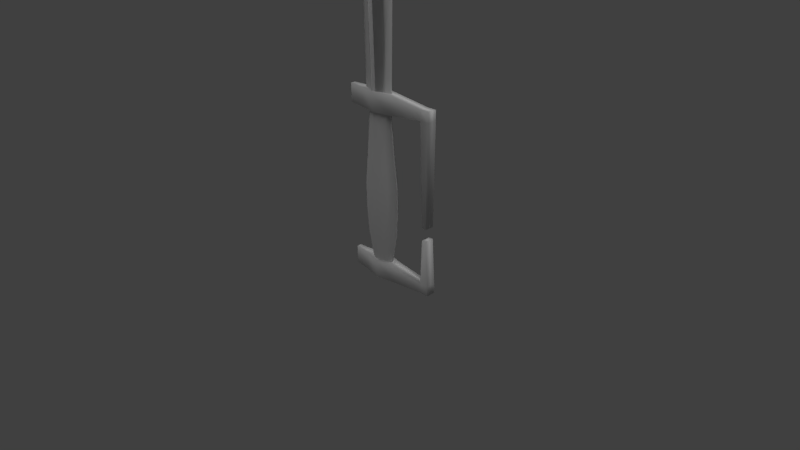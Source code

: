 # Source: untitled.blend  (saved by Blender 2.59.0; exported with 4.5.12 LTS)
import bpy
from mathutils import Matrix  # noqa: F401  (used for matrix-valued properties, if any)

bpy.ops.wm.read_factory_settings(use_empty=True)
scene = bpy.context.scene
scene.name = 'Scene'

# ---- collections
col_collection_1 = bpy.data.collections.new('Collection 1'); scene.collection.children.link(col_collection_1)

# ---- world
world_world = bpy.data.worlds.new('World'); scene.world = world_world
world_world.color = (0.05088, 0.05088, 0.05088)
world_world.use_sun_shadow = False
world_world.sun_shadow_jitter_overblur = 0.0
world_world.cycles.sampling_method = 'MANUAL'
world_world.cycles.sample_map_resolution = 256

# ---- cameras
cam_camera = bpy.data.cameras.new('Camera')
cam_camera.clip_end = 100.0
cam_camera.lens = 35.0
cam_camera.ortho_scale = 7.314
cam_camera.dof.focus_distance = 0.0
cam_camera.dof.aperture_fstop = 128.0
cam_camera_001 = bpy.data.cameras.new('Camera.001')
cam_camera_001.clip_end = 100.0
cam_camera_001.lens = 35.0
cam_camera_001.ortho_scale = 7.314
cam_camera_001.dof.focus_distance = 0.0
cam_camera_001.dof.aperture_fstop = 128.0

# ---- lights
light_lamp = bpy.data.lights.new('Lamp', 'POINT')
light_lamp.transmission_factor = 0.0
light_lamp.cutoff_distance = 30.0
light_lamp.energy = 100.0
light_lamp.shadow_buffer_clip_start = 1.001
light_lamp.shadow_soft_size = 1.0
light_lamp.shadow_maximum_resolution = 0.006
light_lamp.use_absolute_resolution = True
light_lamp.cycles.use_multiple_importance_sampling = False
light_sun = bpy.data.lights.new('Sun', 'SUN')
light_sun.transmission_factor = 0.0
light_sun.angle = 1.571
light_sun.energy = 1.0
light_sun.shadow_buffer_clip_start = 0.5
light_sun.shadow_soft_size = 1.0
light_sun.shadow_cascade_max_distance = 1000.0
light_sun.cycles.use_multiple_importance_sampling = False

# ---- meshes
me_circle_007 = bpy.data.meshes.new('Circle.007')
me_circle_007.from_pydata([(-0.202, 1.7, -7.803), (0.3425, 1.495, -7.803), (2.298, 1.0, -7.803), (0.3425, 0.505, -7.803), (-0.202, 0.3, -7.803), (-0.7464, 0.505, -7.803), (-3.702, 1.0, -7.803), (-0.7464, 1.495, -7.803), (-0.7464, 1.707, 4.073), (-4.344, 1.0, 4.073), (-0.7464, 0.2929, 4.073), (-0.202, 2.086e-06, 4.073), (0.3425, 0.2929, 4.073), (2.298, 1.0, 4.073), (0.3425, 1.707, 4.073), (-0.202, 2.0, 4.073), (-0.202, 2.0, 8.073), (0.3425, 1.707, 8.073), (2.601, 1.0, 8.073), (0.3425, 0.2929, 8.073), (-0.202, 2.086e-06, 8.073), (-0.7464, 0.2929, 8.073), (-7.19, 1.0, 8.073), (-0.7464, 1.707, 8.073), (-0.7464, 1.707, 11.07), (-9.99, 1.0, 11.07), (-0.7464, 0.2929, 11.07), (-0.202, 2.086e-06, 11.07), (0.3425, 0.2929, 11.07), (3.024, 1.0, 11.07), (0.3425, 1.707, 11.07), (-0.202, 2.0, 11.07), (-0.202, 2.0, 20.07), (0.3425, 1.707, 20.07), (4.159, 1.0, 20.07), (0.3425, 0.2929, 20.07), (-0.202, 2.086e-06, 20.07), (-0.7464, 0.2929, 20.07), (-9.99, 1.0, 20.07), (-0.7464, 1.707, 20.07), (-0.7464, 1.707, 26.07), (-9.544, 1.0, 26.07), (-0.7464, 0.2929, 26.07), (-0.202, 2.086e-06, 26.07), (0.3425, 0.2929, 26.07), (6.21, 1.0, 26.07), (0.3425, 1.707, 26.07), (-0.202, 2.0, 26.07), (-0.202, 2.0, 31.07), (0.3425, 1.707, 31.07), (9.21, 1.0, 31.07), (0.3425, 0.2929, 31.07), (-0.202, 2.086e-06, 31.07), (-0.7464, 0.2929, 31.07), (-8.987, 1.0, 31.07), (-0.7464, 1.707, 31.07), (-0.7464, 1.707, 36.07), (-8.089, 1.0, 36.07), (-0.7464, 0.2929, 36.07), (-0.202, 2.086e-06, 36.07), (0.3425, 0.2929, 36.07), (6.979, 1.0, 36.07), (0.3425, 1.707, 36.07), (-0.202, 2.0, 36.07), (-0.202, 2.0, 43.07), (0.3425, 1.707, 43.07), (5.203, 1.0, 43.07), (0.3425, 0.2929, 43.07), (-0.202, 2.086e-06, 43.07), (-0.7464, 0.2929, 43.07), (-6.405, 1.0, 43.07), (-0.7464, 1.707, 43.07), (-0.7464, 1.707, 49.07), (-4.189, 1.0, 49.07), (-0.7464, 0.2929, 49.07), (-0.202, 2.086e-06, 49.07), (0.3425, 0.2929, 49.07), (3.545, 1.0, 49.07), (0.3425, 1.707, 49.07), (-0.202, 2.0, 49.07), (0.8692, 2.0, 57.07), (1.087, 1.707, 57.07), (2.844, 1.0, 57.07), (1.087, 0.2929, 57.07), (0.8692, 2.086e-06, 57.07), (0.6514, 0.2929, 57.07), (-0.7256, 1.0, 57.07), (0.6514, 1.707, 57.07), (2.317, 1.0, 58.6)], [], [(7, 0, 15, 8), (7, 6, 9, 8), (6, 5, 10, 9), (5, 4, 11, 10), (4, 3, 12, 11), (3, 2, 13, 12), (2, 1, 14, 13), (1, 0, 15, 14), (14, 15, 16, 17), (13, 14, 17, 18), (12, 13, 18, 19), (11, 12, 19, 20), (10, 11, 20, 21), (9, 10, 21, 22), (8, 9, 22, 23), (8, 15, 16, 23), (23, 16, 31, 24), (23, 22, 25, 24), (22, 21, 26, 25), (21, 20, 27, 26), (20, 19, 28, 27), (19, 18, 29, 28), (18, 17, 30, 29), (17, 16, 31, 30), (30, 31, 32, 33), (29, 30, 33, 34), (28, 29, 34, 35), (27, 28, 35, 36), (26, 27, 36, 37), (25, 26, 37, 38), (24, 25, 38, 39), (24, 31, 32, 39), (39, 32, 47, 40), (39, 38, 41, 40), (38, 37, 42, 41), (37, 36, 43, 42), (36, 35, 44, 43), (35, 34, 45, 44), (34, 33, 46, 45), (33, 32, 47, 46), (46, 47, 48, 49), (45, 46, 49, 50), (44, 45, 50, 51), (43, 44, 51, 52), (42, 43, 52, 53), (41, 42, 53, 54), (40, 41, 54, 55), (40, 47, 48, 55), (55, 48, 63, 56), (55, 54, 57, 56), (54, 53, 58, 57), (53, 52, 59, 58), (52, 51, 60, 59), (51, 50, 61, 60), (50, 49, 62, 61), (49, 48, 63, 62), (62, 63, 64, 65), (61, 62, 65, 66), (60, 61, 66, 67), (59, 60, 67, 68), (58, 59, 68, 69), (57, 58, 69, 70), (56, 57, 70, 71), (56, 63, 64, 71), (71, 64, 79, 72), (71, 70, 73, 72), (70, 69, 74, 73), (69, 68, 75, 74), (68, 67, 76, 75), (67, 66, 77, 76), (66, 65, 78, 77), (65, 64, 79, 78), (78, 79, 80, 81), (77, 78, 81, 82), (76, 77, 82, 83), (75, 76, 83, 84), (74, 75, 84, 85), (73, 74, 85, 86), (72, 73, 86, 87), (72, 79, 80, 87), (87, 80, 88), (87, 86, 88), (86, 85, 88), (85, 84, 88), (84, 83, 88), (83, 82, 88), (82, 81, 88), (81, 80, 88)])
me_circle_007.polygons.foreach_set('use_smooth', [True] * 88)
me_circle_007.use_remesh_preserve_volume = False
me_circle_007.use_remesh_preserve_attributes = False
me_circle_007.use_mirror_vertex_groups = False
me_circle_007.update()
me_circle = bpy.data.meshes.new('Circle')
me_circle.from_pydata([(0.0, 1.0, 0.0), (0.6428, 0.766, 0.0), (0.9848, 0.1736, 0.0), (0.866, -0.5, 0.0), (0.342, -0.9397, 0.0), (-0.342, -0.9397, 0.0), (-0.866, -0.5, 0.0), (-0.9848, 0.1736, 0.0), (-0.6428, 0.766, 0.0), (-0.6428, 0.766, 1.0), (-0.9848, 0.1736, 1.0), (-0.866, -0.5, 1.0), (-0.342, -0.9397, 1.0), (0.342, -0.9397, 1.0), (0.866, -0.5, 1.0), (0.9848, 0.1736, 1.0), (0.6428, 0.766, 1.0), (0.0, 1.0, 1.0), (-8.57e-09, 0.8562, 2.0), (0.5504, 0.6559, 2.0), (0.8432, 0.1487, 2.0), (0.7415, -0.4281, 2.0), (0.2928, -0.8046, 2.0), (-0.2928, -0.8046, 2.0), (-0.7415, -0.4281, 2.0), (-0.8432, 0.1487, 2.0), (-0.5504, 0.6559, 2.0), (-0.3835, 0.457, 4.222), (-0.5875, 0.1036, 4.222), (-0.5167, -0.2983, 4.222), (-0.2041, -0.5606, 4.222), (0.204, -0.5606, 4.222), (0.5167, -0.2983, 4.222), (0.5875, 0.1036, 4.222), (0.3835, 0.457, 4.222), (-3.634e-08, 0.5966, 4.222), (-0.5785, 0.6894, -1.0), (-0.8863, 0.1563, -1.0), (-0.7794, -0.45, -1.0), (-0.3078, -0.8457, -1.0), (0.3078, -0.8457, -1.0), (0.7794, -0.45, -1.0), (0.8863, 0.1563, -1.0), (0.5785, 0.6894, -1.0), (-5.298e-09, 0.9, -1.0), (-2.321e-08, 0.6354, -2.0), (0.4084, 0.4867, -2.0), (0.6257, 0.1103, -2.0), (0.5503, -0.3177, -2.0), (0.2173, -0.5971, -2.0), (-0.2173, -0.5971, -2.0), (-0.5503, -0.3177, -2.0), (-0.6257, 0.1103, -2.0), (-0.4084, 0.4867, -2.0)], [], [(8, 0, 17, 9), (8, 7, 10, 9), (7, 6, 11, 10), (6, 5, 12, 11), (5, 4, 13, 12), (4, 3, 14, 13), (3, 2, 15, 14), (2, 1, 16, 15), (1, 0, 17, 16), (16, 17, 18, 19), (15, 16, 19, 20), (14, 15, 20, 21), (13, 14, 21, 22), (12, 13, 22, 23), (11, 12, 23, 24), (10, 11, 24, 25), (9, 10, 25, 26), (9, 17, 18, 26), (26, 18, 35, 27), (26, 25, 28, 27), (25, 24, 29, 28), (24, 23, 30, 29), (23, 22, 31, 30), (22, 21, 32, 31), (21, 20, 33, 32), (20, 19, 34, 33), (19, 18, 35, 34), (0, 8, 36, 44), (7, 8, 36, 37), (6, 7, 37, 38), (5, 6, 38, 39), (4, 5, 39, 40), (3, 4, 40, 41), (2, 3, 41, 42), (1, 2, 42, 43), (0, 1, 43, 44), (44, 43, 46, 45), (43, 42, 47, 46), (42, 41, 48, 47), (41, 40, 49, 48), (40, 39, 50, 49), (39, 38, 51, 50), (38, 37, 52, 51), (37, 36, 53, 52), (44, 36, 53, 45)])
me_circle.polygons.foreach_set('use_smooth', [True] * 45)
me_circle.use_remesh_preserve_volume = False
me_circle.use_remesh_preserve_attributes = False
me_circle.use_mirror_vertex_groups = False
me_circle.update()
me_cube_001 = bpy.data.meshes.new('Cube.001')
me_cube_001.from_pydata([(1.98, 1.0, -0.936), (1.0, -1.0, -1.0), (-1.0, -1.0, -1.0), (-1.98, 1.0, -0.936), (1.98, 1.0, 0.936), (1.0, -1.0, 1.0), (-1.0, -1.0, 1.0), (-1.98, 1.0, 0.936), (-1.0, 3.0, 1.0), (1.0, 3.0, 1.0), (-1.0, 3.0, -1.0), (1.0, 3.0, -1.0), (1.0, 7.0, -0.53), (-1.0, 7.0, -0.53), (1.0, 7.0, 0.53), (-1.0, 7.0, 0.53), (-1.0, 8.0, 0.53), (1.0, 8.0, 0.53), (-1.0, 8.0, -0.53), (1.0, 8.0, -0.53), (-1.0, 7.75, 11.43), (1.0, 7.75, 11.43), (1.0, 7.25, 11.43), (-1.0, 7.25, 11.43), (-0.5, -3.0, -1.0), (-0.5, -3.0, 1.0), (0.5, -3.0, -1.0), (0.5, -3.0, 1.0)], [], [(0, 1, 2, 3), (4, 7, 6, 5), (0, 4, 5, 1), (2, 6, 7, 3), (3, 7, 8, 10), (4, 0, 11, 9), (7, 4, 9, 8), (0, 3, 10, 11), (11, 10, 13, 12), (8, 9, 14, 15), (9, 11, 12, 14), (10, 8, 15, 13), (13, 15, 16, 18), (14, 12, 19, 17), (12, 13, 18, 19), (17, 19, 18, 16), (17, 16, 20, 21), (14, 17, 21, 22), (16, 15, 23, 20), (15, 14, 22, 23), (23, 22, 21, 20), (6, 2, 24, 25), (1, 5, 27, 26), (5, 6, 25, 27), (2, 1, 26, 24), (26, 27, 25, 24)])
me_cube_001.polygons.foreach_set('use_smooth', [True] * 26)
me_cube_001.use_remesh_preserve_volume = False
me_cube_001.use_remesh_preserve_attributes = False
me_cube_001.use_mirror_vertex_groups = False
me_cube_001.update()
me_cube_002 = bpy.data.meshes.new('Cube.002')
me_cube_002.from_pydata([(1.98, 1.0, -0.936), (1.0, -1.0, -1.0), (-1.0, -1.0, -1.0), (-1.98, 1.0, -0.936), (1.98, 1.0, 0.936), (1.0, -1.0, 1.0), (-1.0, -1.0, 1.0), (-1.98, 1.0, 0.936), (-1.0, 3.0, 1.0), (1.0, 3.0, 1.0), (-1.0, 3.0, -1.0), (1.0, 3.0, -1.0), (1.0, 7.0, -0.53), (-1.0, 7.0, -0.53), (1.0, 7.0, 0.53), (-1.0, 7.0, 0.53), (-1.0, 8.0, 0.53), (1.0, 8.0, 0.53), (-1.0, 8.0, -0.53), (1.0, 8.0, -0.53), (-1.0, 7.75, 5.53), (1.0, 7.75, 5.53), (1.0, 7.25, 5.53), (-1.0, 7.25, 5.53), (-0.5, -3.0, -1.0), (-0.5, -3.0, 1.0), (0.5, -3.0, -1.0), (0.5, -3.0, 1.0)], [], [(0, 1, 2, 3), (4, 7, 6, 5), (0, 4, 5, 1), (2, 6, 7, 3), (3, 7, 8, 10), (4, 0, 11, 9), (7, 4, 9, 8), (0, 3, 10, 11), (11, 10, 13, 12), (8, 9, 14, 15), (9, 11, 12, 14), (10, 8, 15, 13), (13, 15, 16, 18), (14, 12, 19, 17), (12, 13, 18, 19), (17, 19, 18, 16), (17, 16, 20, 21), (14, 17, 21, 22), (16, 15, 23, 20), (15, 14, 22, 23), (23, 22, 21, 20), (6, 2, 24, 25), (1, 5, 27, 26), (5, 6, 25, 27), (2, 1, 26, 24), (26, 27, 25, 24)])
me_cube_002.polygons.foreach_set('use_smooth', [True] * 26)
me_cube_002.use_remesh_preserve_volume = False
me_cube_002.use_remesh_preserve_attributes = False
me_cube_002.use_mirror_vertex_groups = False
me_cube_002.update()

# ---- objects
ob_lamp = bpy.data.objects.new('Lamp', light_lamp)
ob_camera = bpy.data.objects.new('Camera', cam_camera)
ob_camera_001 = bpy.data.objects.new('Camera.001', cam_camera_001)
ob_circle_003 = bpy.data.objects.new('Circle.003', me_circle_007)
ob_circle = bpy.data.objects.new('Circle', me_circle)
ob_cube_001 = bpy.data.objects.new('Cube.001', me_cube_001)
ob_cube_002 = bpy.data.objects.new('Cube.002', me_cube_002)
ob_sun = bpy.data.objects.new('Sun', light_sun)

# ---- transforms, parenting, visibility, modifiers, constraints
ob_lamp.location = (4.076, 1.005, 5.904)
ob_lamp.rotation_euler = (0.6503, 0.05522, 1.866)
ob_lamp.lock_rotations_4d = False
ob_lamp.empty_display_type = 'ARROWS'
ob_lamp.color = (0.0, 0.0, 0.0, 0.0)
ob_lamp.lineart.crease_threshold = 0.0
ob_camera.location = (7.481, -6.508, 5.344)
ob_camera.rotation_euler = (1.109, 0.01082, 0.8149)
ob_camera.lock_rotations_4d = False
ob_camera.empty_display_type = 'ARROWS'
ob_camera.color = (0.0, 0.0, 0.0, 0.0)
ob_camera.display_type = 'WIRE'
ob_camera.lineart.crease_threshold = 0.0
ob_camera_001.location = (6.669, -6.278, 9.513)
ob_camera_001.rotation_euler = (-0.1969, 1.1, -0.9707)
ob_camera_001.lock_rotations_4d = False
ob_camera_001.empty_display_type = 'ARROWS'
ob_camera_001.color = (0.0, 0.0, 0.0, 0.0)
ob_camera_001.display_type = 'WIRE'
ob_camera_001.lineart.crease_threshold = 0.0
ob_circle_003.location = (-0.2054, 0.3629, 3.191)
ob_circle_003.rotation_euler = (0.0, -0.0, -3.142)
ob_circle_003.scale = (0.084, 0.12, 0.144)
ob_circle_003.lineart.crease_threshold = 0.0
ob_circle.location = (-0.1241, 0.2453, 0.53)
ob_circle.rotation_euler = (0.0, -0.0, -1.571)
ob_circle.scale = (0.15, 0.3, 0.399)
ob_circle.lineart.crease_threshold = 0.0
ob_cube_001.location = (-0.2564, 0.2405, 2.174)
ob_cube_001.rotation_euler = (-2.682e-07, 3.142, -1.571)
ob_cube_001.scale = (0.07113, 0.14, 0.14)
ob_cube_001.lineart.crease_threshold = 0.0
ob_cube_002.location = (-0.2564, 0.2405, -0.3884)
ob_cube_002.rotation_euler = (0.0, -0.0, -1.571)
ob_cube_002.scale = (0.07113, 0.14, 0.14)
ob_cube_002.lineart.crease_threshold = 0.0
ob_sun.location = (-1.326, -1.114, 6.036)
ob_sun.lineart.crease_threshold = 0.0

# ---- collection membership
col_collection_1.objects.link(ob_lamp)
col_collection_1.objects.link(ob_camera)
col_collection_1.objects.link(ob_camera_001)
col_collection_1.objects.link(ob_circle_003)
col_collection_1.objects.link(ob_circle)
col_collection_1.objects.link(ob_cube_001)
col_collection_1.objects.link(ob_cube_002)
col_collection_1.objects.link(ob_sun)

# ---- scene / render settings (as saved in the file)
scene.camera = ob_camera
scene.frame_start = 1; scene.frame_end = 250; scene.frame_set(11)
scene.render.engine = 'BLENDER_EEVEE_NEXT'
scene.render.image_settings.color_mode = 'RGB'
scene.render.image_settings.compression = 90
scene.render.resolution_percentage = 50
scene.render.dither_intensity = 0.0
scene.render.bake_margin = 2
scene.render.bake_bias = 0.0
scene.cycles.use_denoising = False
scene.cycles.samples = 10
scene.cycles.sampling_pattern = 'TABULATED_SOBOL'
scene.cycles.light_sampling_threshold = 0.0
scene.cycles.use_adaptive_sampling = False
scene.cycles.use_light_tree = False
scene.cycles.blur_glossy = 0.0
scene.cycles.volume_bounces = 1
scene.cycles.pixel_filter_type = 'GAUSSIAN'
scene.cycles.sample_clamp_indirect = 0.0
scene.view_settings.view_transform = 'Standard'
bpy.context.view_layer.update()
